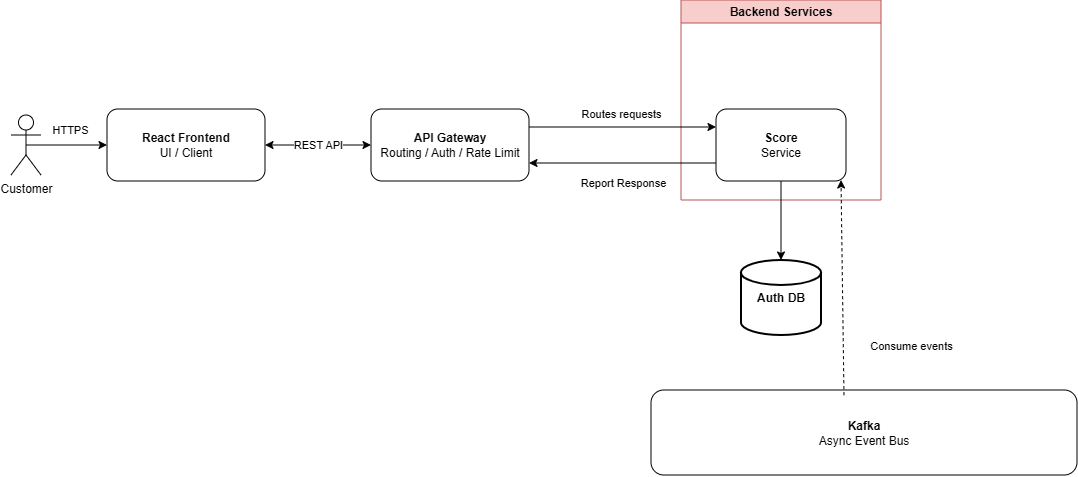

The diagram above was exported from draw.io. Its source (the exported page's mxGraphModel, read from the mxfile embedded in the PNG):
<mxGraphModel dx="528" dy="-130" grid="1" gridSize="10" guides="1" tooltips="1" connect="1" arrows="1" fold="1" page="0" pageScale="1" pageWidth="827" pageHeight="1169" math="0" shadow="0">
  <root>
    <mxCell id="0" />
    <mxCell id="1" parent="0" />
    <mxCell id="zslnUweq_lalWITnJLdO-2" edge="1" parent="1" source="zslnUweq_lalWITnJLdO-3" style="edgeStyle=orthogonalEdgeStyle;rounded=0;orthogonalLoop=1;jettySize=auto;html=1;startArrow=classic;startFill=1;" target="zslnUweq_lalWITnJLdO-10" value="REST API">
      <mxGeometry relative="1" as="geometry" />
    </mxCell>
    <mxCell id="zslnUweq_lalWITnJLdO-3" parent="1" style="rounded=1;whiteSpace=wrap;html=1;" value="&lt;b&gt;React Frontend&lt;/b&gt;&lt;div&gt;UI / Client&lt;/div&gt;" vertex="1">
      <mxGeometry height="72" width="158" x="336" y="509" as="geometry" />
    </mxCell>
    <mxCell id="zslnUweq_lalWITnJLdO-4" parent="1" style="shape=umlActor;verticalLabelPosition=bottom;verticalAlign=top;html=1;outlineConnect=0;" value="Customer" vertex="1">
      <mxGeometry height="60" width="30" x="240" y="515" as="geometry" />
    </mxCell>
    <mxCell id="zslnUweq_lalWITnJLdO-5" edge="1" parent="1" source="zslnUweq_lalWITnJLdO-4" style="endArrow=classic;html=1;rounded=0;exitX=0.5;exitY=0.5;exitDx=0;exitDy=0;exitPerimeter=0;entryX=0;entryY=0.5;entryDx=0;entryDy=0;" target="zslnUweq_lalWITnJLdO-3" value="HTTPS">
      <mxGeometry height="50" relative="1" width="50" x="0.0864" y="15" as="geometry">
        <mxPoint as="offset" />
        <mxPoint x="715" y="549" as="sourcePoint" />
        <mxPoint x="765" y="499" as="targetPoint" />
      </mxGeometry>
    </mxCell>
    <mxCell id="zslnUweq_lalWITnJLdO-10" parent="1" style="rounded=1;whiteSpace=wrap;html=1;" value="&lt;b&gt;API Gateway&lt;/b&gt;&lt;div&gt;Routing / Auth / Rate Limit&lt;/div&gt;" vertex="1">
      <mxGeometry height="72" width="158" x="600" y="509" as="geometry" />
    </mxCell>
    <mxCell id="zslnUweq_lalWITnJLdO-11" parent="1" style="swimlane;whiteSpace=wrap;html=1;fillColor=#f8cecc;strokeColor=#b85450;" value="Backend Services" vertex="1">
      <mxGeometry height="200" width="200" x="910" y="400" as="geometry" />
    </mxCell>
    <mxCell id="zslnUweq_lalWITnJLdO-12" parent="zslnUweq_lalWITnJLdO-11" style="rounded=1;whiteSpace=wrap;html=1;" value="&lt;div&gt;&lt;div&gt;&lt;span style=&quot;background-color: transparent; color: light-dark(rgb(0, 0, 0), rgb(255, 255, 255));&quot;&gt;&lt;b&gt;Score&lt;/b&gt;&lt;/span&gt;&lt;/div&gt;&lt;div&gt;&lt;span style=&quot;background-color: transparent; color: light-dark(rgb(0, 0, 0), rgb(255, 255, 255));&quot;&gt;Service&lt;/span&gt;&lt;/div&gt;&lt;/div&gt;" vertex="1">
      <mxGeometry height="72" width="130" x="35" y="109" as="geometry" />
    </mxCell>
    <mxCell id="zslnUweq_lalWITnJLdO-13" parent="1" style="strokeWidth=2;html=1;shape=mxgraph.flowchart.database;whiteSpace=wrap;" value="&lt;b&gt;Auth DB&lt;/b&gt;" vertex="1">
      <mxGeometry height="75" width="80" x="970" y="660" as="geometry" />
    </mxCell>
    <mxCell id="zslnUweq_lalWITnJLdO-14" edge="1" parent="1" source="zslnUweq_lalWITnJLdO-12" style="edgeStyle=orthogonalEdgeStyle;rounded=0;orthogonalLoop=1;jettySize=auto;html=1;" target="zslnUweq_lalWITnJLdO-13" value="">
      <mxGeometry relative="1" as="geometry" />
    </mxCell>
    <mxCell id="zslnUweq_lalWITnJLdO-15" edge="1" parent="1" source="zslnUweq_lalWITnJLdO-10" style="endArrow=classic;html=1;rounded=0;entryX=0;entryY=0.25;entryDx=0;entryDy=0;exitX=1;exitY=0.25;exitDx=0;exitDy=0;" target="zslnUweq_lalWITnJLdO-12" value="&lt;br&gt;&lt;span style=&quot;color: rgb(0, 0, 0); background-color: rgb(255, 255, 255); float: none; display: inline !important;&quot;&gt;Routes requests&lt;/span&gt;">
      <mxGeometry height="50" relative="1" width="50" x="-0.0158" y="20" as="geometry">
        <mxPoint as="offset" />
        <Array as="points" />
        <mxPoint x="780" y="530" as="sourcePoint" />
        <mxPoint x="800" y="510" as="targetPoint" />
      </mxGeometry>
    </mxCell>
    <mxCell id="zslnUweq_lalWITnJLdO-22" parent="1" style="rounded=1;whiteSpace=wrap;html=1;" value="&lt;b&gt;Kafka&lt;br&gt;&lt;/b&gt;&lt;div&gt;Async Event Bus&lt;/div&gt;" vertex="1">
      <mxGeometry height="85" width="426" x="880" y="790" as="geometry" />
    </mxCell>
    <mxCell id="zslnUweq_lalWITnJLdO-23" edge="1" parent="1" source="zslnUweq_lalWITnJLdO-22" style="endArrow=classic;html=1;rounded=0;dashed=1;exitX=0.453;exitY=0.061;exitDx=0;exitDy=0;exitPerimeter=0;" value="&lt;br&gt;&lt;br style=&quot;color: rgb(0, 0, 0);&quot;&gt;&lt;span style=&quot;color: rgb(0, 0, 0); background-color: rgb(255, 255, 255); float: none; display: inline !important;&quot;&gt;Consume events&lt;/span&gt;">
      <mxGeometry height="50" relative="1" width="50" x="-0.429" y="-68" as="geometry">
        <mxPoint as="offset" />
        <Array as="points" />
        <mxPoint x="1130" y="730" as="sourcePoint" />
        <mxPoint x="1070" y="580" as="targetPoint" />
      </mxGeometry>
    </mxCell>
    <mxCell id="MBPCaocrwbrwWkEp-tKp-2" edge="1" parent="1" source="zslnUweq_lalWITnJLdO-12" style="endArrow=classic;html=1;rounded=0;entryX=1;entryY=0.75;entryDx=0;entryDy=0;exitX=0;exitY=0.75;exitDx=0;exitDy=0;" target="zslnUweq_lalWITnJLdO-10" value="Report Response">
      <mxGeometry height="50" relative="1" width="50" x="-0.0041" y="20" as="geometry">
        <mxPoint as="offset" />
        <Array as="points" />
        <mxPoint x="1020" y="540" as="sourcePoint" />
        <mxPoint x="838" y="543" as="targetPoint" />
      </mxGeometry>
    </mxCell>
  </root>
</mxGraphModel>